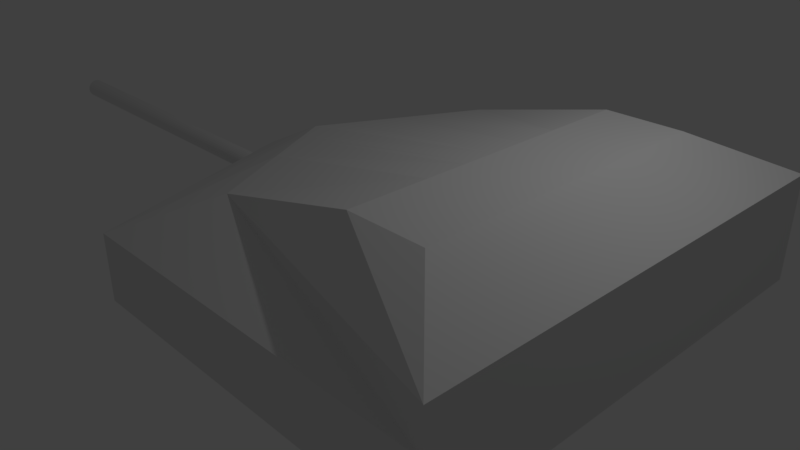# Source: Tank_Turret1.blend  (saved by Blender 2.78.0; exported with 4.5.12 LTS)
import bpy
from mathutils import Matrix  # noqa: F401  (used for matrix-valued properties, if any)

bpy.ops.wm.read_factory_settings(use_empty=True)
scene = bpy.context.scene
scene.name = 'Scene'

# ---- collections
col_collection_1 = bpy.data.collections.new('Collection 1'); scene.collection.children.link(col_collection_1)

# ---- materials (node trees are filled in below, after node groups)
mat_material = bpy.data.materials.new('Material')
mat_material.alpha_threshold = 0.0
mat_material.use_transparent_shadow = False
mat_material.roughness = 0.5
mat_material.line_color = (0.0, 0.0, 0.0, 1.0)

# ---- material node trees

# ---- world
world_world = bpy.data.worlds.new('World'); scene.world = world_world
world_world.color = (0.05088, 0.05088, 0.05088)
world_world.use_sun_shadow = False
world_world.sun_shadow_jitter_overblur = 0.0
world_world.cycles.sampling_method = 'MANUAL'

# ---- cameras
cam_camera = bpy.data.cameras.new('Camera')
cam_camera.clip_end = 100.0
cam_camera.lens = 35.0
cam_camera.sensor_width = 32.0
cam_camera.sensor_height = 18.0
cam_camera.ortho_scale = 7.314
cam_camera.dof.focus_distance = 0.0
cam_camera.dof.aperture_fstop = 128.0

# ---- lights
light_lamp = bpy.data.lights.new('Lamp', 'POINT')
light_lamp.transmission_factor = 0.0
light_lamp.cutoff_distance = 30.0
light_lamp.energy = 100.0
light_lamp.shadow_buffer_clip_start = 1.001
light_lamp.shadow_soft_size = 0.1
light_lamp.shadow_maximum_resolution = 0.006
light_lamp.use_absolute_resolution = True

# ---- meshes
me_cylinder_001 = bpy.data.meshes.new('Cylinder.001')
me_cylinder_001.from_pydata([(4.67, 0.1168, -2.356), (4.67, 0.1168, -2.122), (4.693, 0.1145, -2.356), (4.693, 0.1145, -2.122), (4.715, 0.1079, -2.356), (4.715, 0.1079, -2.122), (4.735, 0.0971, -2.356), (4.735, 0.0971, -2.122), (4.753, 0.08257, -2.356), (4.753, 0.08257, -2.122), (4.767, 0.06488, -2.356), (4.767, 0.06488, -2.122), (4.778, 0.04469, -2.356), (4.778, 0.04469, -2.122), (4.784, 0.02278, -2.356), (4.784, 0.02278, -2.122), (4.787, 2.905e-07, -2.356), (4.787, 2.905e-07, -2.122), (4.784, -0.02278, -2.356), (4.784, -0.02278, -2.122), (4.778, -0.04469, -2.356), (4.778, -0.04469, -2.122), (4.767, -0.06488, -2.356), (4.767, -0.06488, -2.122), (4.753, -0.08257, -2.356), (4.753, -0.08257, -2.122), (4.735, -0.0971, -2.356), (4.735, -0.0971, -2.122), (4.715, -0.1079, -2.356), (4.715, -0.1079, -2.122), (4.693, -0.1145, -2.356), (4.693, -0.1145, -2.122), (4.67, -0.1168, -2.356), (4.67, -0.1168, -2.122), (4.647, -0.1145, -2.356), (4.647, -0.1145, -2.122), (4.625, -0.1079, -2.356), (4.625, -0.1079, -2.122), (4.605, -0.0971, -2.356), (4.605, -0.0971, -2.122), (4.587, -0.08257, -2.356), (4.587, -0.08257, -2.122), (4.573, -0.06488, -2.356), (4.573, -0.06488, -2.122), (4.562, -0.04469, -2.356), (4.562, -0.04469, -2.122), (4.555, -0.02278, -2.356), (4.555, -0.02278, -2.122), (4.553, 3.944e-07, -2.356), (4.553, 3.944e-07, -2.122), (4.555, 0.02278, -2.356), (4.555, 0.02278, -2.122), (4.562, 0.04469, -2.356), (4.562, 0.04469, -2.122), (4.573, 0.06488, -2.356), (4.573, 0.06488, -2.122), (4.587, 0.08257, -2.356), (4.587, 0.08257, -2.122), (4.605, 0.0971, -2.356), (4.605, 0.0971, -2.122), (4.625, 0.1079, -2.356), (4.625, 0.1079, -2.122), (4.647, 0.1145, -2.356), (4.647, 0.1145, -2.122), (4.67, 0.1168, -4.992), (4.693, 0.1145, -4.992), (4.715, 0.1079, -4.992), (4.735, 0.0971, -4.992), (4.753, 0.08257, -4.992), (4.767, 0.06488, -4.992), (4.778, 0.04469, -4.992), (4.784, 0.02278, -4.992), (4.787, 2.905e-07, -4.992), (4.784, -0.02278, -4.992), (4.778, -0.04469, -4.992), (4.767, -0.06488, -4.992), (4.753, -0.08257, -4.992), (4.735, -0.0971, -4.992), (4.715, -0.1079, -4.992), (4.693, -0.1145, -4.992), (4.67, -0.1168, -4.992), (4.647, -0.1145, -4.992), (4.625, -0.1079, -4.992), (4.605, -0.0971, -4.992), (4.587, -0.08257, -4.992), (4.573, -0.06488, -4.992), (4.562, -0.04469, -4.992), (4.555, -0.02278, -4.992), (4.553, 3.944e-07, -4.992), (4.555, 0.02278, -4.992), (4.562, 0.04469, -4.992), (4.573, 0.06488, -4.992), (4.587, 0.08257, -4.992), (4.605, 0.0971, -4.992), (4.625, 0.1079, -4.992), (4.647, 0.1145, -4.992), (4.67, 0.1168, -6.325), (4.693, 0.1145, -6.325), (4.715, 0.1079, -6.325), (4.735, 0.0971, -6.325), (4.753, 0.08257, -6.325), (4.767, 0.06488, -6.325), (4.778, 0.04469, -6.325), (4.784, 0.02278, -6.325), (4.787, 2.905e-07, -6.325), (4.784, -0.02278, -6.325), (4.778, -0.04469, -6.325), (4.767, -0.06488, -6.325), (4.753, -0.08257, -6.325), (4.735, -0.0971, -6.325), (4.715, -0.1079, -6.325), (4.693, -0.1145, -6.325), (4.67, -0.1168, -6.325), (4.647, -0.1145, -6.325), (4.625, -0.1079, -6.325), (4.605, -0.0971, -6.325), (4.587, -0.08257, -6.325), (4.573, -0.06488, -6.325), (4.562, -0.04469, -6.325), (4.555, -0.02278, -6.325), (4.553, 3.944e-07, -6.325), (4.555, 0.02278, -6.325), (4.562, 0.04469, -6.325), (4.573, 0.06488, -6.325), (4.587, 0.08257, -6.325), (4.605, 0.0971, -6.325), (4.625, 0.1079, -6.325), (4.647, 0.1145, -6.325)], [], [(0, 1, 3, 2), (2, 3, 5, 4), (4, 5, 7, 6), (6, 7, 9, 8), (8, 9, 11, 10), (10, 11, 13, 12), (12, 13, 15, 14), (14, 15, 17, 16), (16, 17, 19, 18), (18, 19, 21, 20), (20, 21, 23, 22), (22, 23, 25, 24), (24, 25, 27, 26), (26, 27, 29, 28), (28, 29, 31, 30), (30, 31, 33, 32), (32, 33, 35, 34), (34, 35, 37, 36), (36, 37, 39, 38), (38, 39, 41, 40), (40, 41, 43, 42), (42, 43, 45, 44), (44, 45, 47, 46), (46, 47, 49, 48), (48, 49, 51, 50), (50, 51, 53, 52), (52, 53, 55, 54), (54, 55, 57, 56), (56, 57, 59, 58), (58, 59, 61, 60), (3, 1, 63, 61, 59, 57, 55, 53, 51, 49, 47, 45, 43, 41, 39, 37, 35, 33, 31, 29, 27, 25, 23, 21, 19, 17, 15, 13, 11, 9, 7, 5), (60, 61, 63, 62), (62, 63, 1, 0), (14, 16, 72, 71), (84, 85, 117, 116), (32, 34, 81, 80), (50, 52, 90, 89), (6, 8, 68, 67), (24, 26, 77, 76), (42, 44, 86, 85), (60, 62, 95, 94), (16, 18, 73, 72), (34, 36, 82, 81), (52, 54, 91, 90), (8, 10, 69, 68), (26, 28, 78, 77), (44, 46, 87, 86), (0, 2, 65, 64), (62, 0, 64, 95), (18, 20, 74, 73), (36, 38, 83, 82), (54, 56, 92, 91), (10, 12, 70, 69), (28, 30, 79, 78), (46, 48, 88, 87), (2, 4, 66, 65), (20, 22, 75, 74), (38, 40, 84, 83), (56, 58, 93, 92), (12, 14, 71, 70), (30, 32, 80, 79), (48, 50, 89, 88), (4, 6, 67, 66), (22, 24, 76, 75), (40, 42, 85, 84), (58, 60, 94, 93), (96, 97, 98, 99, 100, 101, 102, 103, 104, 105, 106, 107, 108, 109, 110, 111, 112, 113, 114, 115, 116, 117, 118, 119, 120, 121, 122, 123, 124, 125, 126, 127), (71, 72, 104, 103), (85, 86, 118, 117), (72, 73, 105, 104), (86, 87, 119, 118), (73, 74, 106, 105), (87, 88, 120, 119), (74, 75, 107, 106), (88, 89, 121, 120), (75, 76, 108, 107), (89, 90, 122, 121), (76, 77, 109, 108), (90, 91, 123, 122), (77, 78, 110, 109), (64, 65, 97, 96), (91, 92, 124, 123), (78, 79, 111, 110), (65, 66, 98, 97), (92, 93, 125, 124), (79, 80, 112, 111), (66, 67, 99, 98), (93, 94, 126, 125), (80, 81, 113, 112), (67, 68, 100, 99), (94, 95, 127, 126), (81, 82, 114, 113), (68, 69, 101, 100), (95, 64, 96, 127), (82, 83, 115, 114), (69, 70, 102, 101), (83, 84, 116, 115), (70, 71, 103, 102)])
me_cylinder_001.use_remesh_preserve_volume = False
me_cylinder_001.use_remesh_preserve_attributes = False
me_cylinder_001.use_mirror_vertex_groups = False
me_cylinder_001.update()
me_cylinder = bpy.data.meshes.new('Cylinder')
me_cylinder.from_pydata([(-0.1272, 0.6395, 0.4846), (5.318e-08, 0.5017, 1.0), (-0.2495, 0.6024, 0.4846), (0.09788, 0.4921, 1.0), (-0.3622, 0.5421, 0.4846), (0.192, 0.4635, 1.0), (-0.461, 0.461, 0.4846), (0.2787, 0.4171, 1.0), (-0.5421, 0.3622, 0.4846), (0.3548, 0.3548, 1.0), (-0.6024, 0.2495, 0.4846), (0.4171, 0.2787, 1.0), (-0.6395, 0.1272, 0.4846), (0.4635, 0.192, 1.0), (-0.652, 7.27e-07, 0.4846), (0.4921, 0.09788, 1.0), (-0.6395, -0.1272, 0.4846), (0.5017, 1.812e-07, 1.0), (-0.6024, -0.2495, 0.4846), (0.4921, -0.09788, 1.0), (-0.5421, -0.3622, 0.4846), (0.4635, -0.192, 1.0), (-0.461, -0.461, 0.4846), (0.4171, -0.2787, 1.0), (-0.3622, -0.5421, 0.4846), (0.3548, -0.3548, 1.0), (-0.2495, -0.6024, 0.4846), (0.2787, -0.4171, 1.0), (-0.1272, -0.6395, 0.4846), (0.192, -0.4635, 1.0), (-1.724e-07, -0.652, 0.4846), (0.09788, -0.4921, 1.0), (0.1272, -0.6395, 0.4846), (-1.103e-07, -0.5017, 1.0), (0.2495, -0.6024, 0.4846), (-0.09788, -0.4921, 1.0), (0.3622, -0.5421, 0.4846), (-0.192, -0.4635, 1.0), (0.461, -0.461, 0.4846), (-0.2787, -0.4171, 1.0), (0.5421, -0.3622, 0.4846), (-0.3548, -0.3548, 1.0), (0.6024, -0.2495, 0.4846), (-0.4171, -0.2787, 1.0), (0.6395, -0.1272, 0.4846), (-0.4635, -0.192, 1.0), (0.652, 1.467e-07, 0.4846), (-0.4921, -0.09788, 1.0), (0.6395, 0.1272, 0.4846), (-0.5017, 6.278e-07, 1.0), (0.6024, 0.2495, 0.4846), (-0.4921, 0.09788, 1.0), (0.5421, 0.3622, 0.4846), (-0.4635, 0.192, 1.0), (0.461, 0.461, 0.4846), (-0.4171, 0.2787, 1.0), (0.3622, 0.5421, 0.4846), (-0.3548, 0.3548, 1.0), (0.2495, 0.6024, 0.4846), (-0.2787, 0.4171, 1.0), (0.1272, 0.6395, 0.4846), (-0.192, 0.4635, 1.0), (4.004e-08, 0.652, 0.4846), (-0.09787, 0.4921, 1.0), (3.89e-08, 0.6663, 0.0), (0.13, 0.6535, 0.0), (0.255, 0.6156, 0.0), (0.3702, 0.554, 0.0), (0.4711, 0.4711, 0.0), (0.554, 0.3702, 0.0), (0.6156, 0.255, 0.0), (0.6535, 0.13, 0.0), (0.6663, 1.458e-07, 0.0), (0.6535, -0.13, 0.0), (0.6156, -0.255, 0.0), (0.554, -0.3702, 0.0), (0.4711, -0.4711, 0.0), (0.3702, -0.554, 0.0), (0.255, -0.6156, 0.0), (0.13, -0.6535, 0.0), (-1.782e-07, -0.6663, 0.0), (-0.13, -0.6535, 0.0), (-0.255, -0.6156, 0.0), (-0.3702, -0.554, 0.0), (-0.4711, -0.4711, 0.0), (-0.554, -0.3702, 0.0), (-0.6156, -0.255, 0.0), (-0.6535, -0.13, 0.0), (-0.6663, 7.388e-07, 0.0), (-0.6535, 0.13, 0.0), (-0.6156, 0.255, 0.0), (-0.554, 0.3702, 0.0), (-0.4711, 0.4711, 0.0), (-0.3702, 0.554, 0.0), (-0.255, 0.6156, 0.0), (-0.13, 0.6535, 0.0)], [], [(62, 1, 3, 60), (60, 3, 5, 58), (58, 5, 7, 56), (56, 7, 9, 54), (54, 9, 11, 52), (52, 11, 13, 50), (50, 13, 15, 48), (48, 15, 17, 46), (46, 17, 19, 44), (44, 19, 21, 42), (42, 21, 23, 40), (40, 23, 25, 38), (38, 25, 27, 36), (36, 27, 29, 34), (34, 29, 31, 32), (32, 31, 33, 30), (30, 33, 35, 28), (28, 35, 37, 26), (26, 37, 39, 24), (24, 39, 41, 22), (22, 41, 43, 20), (20, 43, 45, 18), (18, 45, 47, 16), (16, 47, 49, 14), (14, 49, 51, 12), (12, 51, 53, 10), (10, 53, 55, 8), (8, 55, 57, 6), (6, 57, 59, 4), (4, 59, 61, 2), (3, 1, 63, 61, 59, 57, 55, 53, 51, 49, 47, 45, 43, 41, 39, 37, 35, 33, 31, 29, 27, 25, 23, 21, 19, 17, 15, 13, 11, 9, 7, 5), (2, 61, 63, 0), (0, 63, 1, 62), (64, 62, 60, 65), (65, 60, 58, 66), (95, 0, 62, 64), (94, 2, 0, 95), (93, 4, 2, 94), (92, 6, 4, 93), (91, 8, 6, 92), (90, 10, 8, 91), (89, 12, 10, 90), (88, 14, 12, 89), (87, 16, 14, 88), (86, 18, 16, 87), (85, 20, 18, 86), (84, 22, 20, 85), (83, 24, 22, 84), (82, 26, 24, 83), (81, 28, 26, 82), (80, 30, 28, 81), (79, 32, 30, 80), (78, 34, 32, 79), (77, 36, 34, 78), (76, 38, 36, 77), (75, 40, 38, 76), (74, 42, 40, 75), (73, 44, 42, 74), (72, 46, 44, 73), (71, 48, 46, 72), (70, 50, 48, 71), (69, 52, 50, 70), (68, 54, 52, 69), (67, 56, 54, 68), (66, 58, 56, 67)])
me_cylinder.use_remesh_preserve_volume = False
me_cylinder.use_remesh_preserve_attributes = False
me_cylinder.use_mirror_vertex_groups = False
me_cylinder.update()
me_cube = bpy.data.meshes.new('Cube')
me_cube.from_pydata([(1.0, -3.0, -1.0), (-4.0, -3.0, -1.0), (-6.557e-07, -2.0, 0.0), (-1.0, -2.0, 0.0), (1.0, -5.96e-08, -1.0), (-5.0, 2.98e-07, -1.0), (-1.192e-07, -5.364e-07, 0.0), (-1.0, 1.788e-07, 0.0), (1.0, -3.0, -0.5), (-3.0, -2.0, -0.5), (-4.0, 2.384e-07, -0.5), (1.0, -2.98e-07, -0.5), (1.0, -5.96e-08, -1.861), (1.0, -3.0, -1.861), (-4.0, -3.0, -1.861), (-5.053, 2.98e-07, -1.861), (1.0, -1.459, -1.0), (-3.8e-07, -0.9723, 0.0), (-4.514, -1.459, -1.0), (-1.0, -0.9723, 0.0), (-3.514, -0.9723, -0.5), (1.0, -1.459, -0.5), (1.0, -1.459, -1.861), (-4.514, -1.459, -1.861), (-4.783, -0.6524, -1.0), (-1.0, -0.4349, 0.0), (-3.783, -0.4349, -0.5), (-4.783, -0.6524, -1.861), (1.0, -0.6524, -1.0), (-2.359e-07, -0.4349, 0.0), (1.0, -0.6524, -0.5), (1.0, -0.6524, -1.861), (-4.0, -3.0, -1.164), (1.0, -3.0, -1.164), (-5.109, 2.98e-07, -1.164), (1.0, -5.96e-08, -1.164), (1.0, -1.459, -1.164), (-4.514, -1.459, -1.164), (1.0, -0.6524, -1.164), (-4.783, -0.6524, -1.164), (-5.109, 2.98e-07, -1.164), (-4.0, -3.0, -1.735), (-4.244, 2.98e-07, -1.735), (1.0, -1.459, -1.735), (-4.514, -1.459, -1.735), (1.0, -0.6524, -1.735), (-4.783, -0.6524, -1.735), (1.0, -3.0, -1.735), (1.0, -5.96e-08, -1.735), (1.0, -3.0, -1.274), (1.0, -5.96e-08, -1.274), (-4.0, -3.0, -1.274), (-4.267, 2.98e-07, -1.274), (1.0, -1.459, -1.274), (-4.514, -1.459, -1.274), (1.0, -0.6524, -1.274), (-4.783, -0.6524, -1.274), (-4.835, -0.4959, -1.0), (-1.0, -0.3306, 0.0), (-3.835, -0.3306, -0.5), (-4.847, -0.4959, -1.861), (1.0, -0.4959, -1.0), (-2.079e-07, -0.3306, 0.0), (1.0, -0.4959, -0.5), (1.0, -0.4959, -1.861), (1.0, -0.4959, -1.164), (-4.861, -0.4959, -1.164), (1.0, -0.4959, -1.735), (-4.365, -0.4959, -1.735), (-4.332, -0.4959, -1.274), (1.0, -0.4959, -1.274), (-4.0, -3.0, -1.825), (-5.007, 2.98e-07, -1.803), (1.0, -1.459, -1.825), (-4.514, -1.459, -1.825), (1.0, -0.6524, -1.825), (-4.783, -0.6524, -1.825), (1.0, -3.0, -1.825), (1.0, -5.96e-08, -1.825), (1.0, -0.4959, -1.825), (-4.709, -0.4959, -1.825)], [(34, 40)], [(77, 71, 14, 13), (17, 19, 3, 2), (21, 17, 2, 8), (8, 2, 3, 9), (59, 58, 7, 10), (57, 59, 10, 5), (0, 8, 9, 1), (16, 21, 8, 0), (22, 13, 14, 23), (80, 72, 15, 60), (73, 77, 13, 22), (72, 78, 12, 15), (75, 73, 22, 31), (71, 74, 23, 14), (31, 22, 23, 27), (28, 30, 21, 16), (1, 9, 20, 18), (9, 3, 19, 20), (30, 29, 17, 21), (29, 25, 19, 17), (62, 58, 25, 29), (63, 62, 29, 30), (61, 63, 30, 28), (64, 31, 27, 60), (79, 75, 31, 64), (74, 76, 27, 23), (18, 20, 26, 24), (20, 19, 25, 26), (18, 24, 39, 37), (61, 28, 38, 65), (1, 18, 37, 32), (28, 16, 36, 38), (5, 4, 35, 34), (16, 0, 33, 36), (57, 5, 34, 66), (0, 1, 32, 33), (54, 56, 46, 44), (70, 55, 45, 67), (51, 54, 44, 41), (55, 53, 43, 45), (52, 50, 48, 42), (53, 49, 47, 43), (69, 52, 42, 68), (49, 51, 41, 47), (33, 32, 51, 49), (66, 34, 52, 69), (36, 33, 49, 53), (34, 35, 50, 52), (38, 36, 53, 55), (32, 37, 54, 51), (65, 38, 55, 70), (37, 39, 56, 54), (35, 65, 70, 50), (39, 66, 69, 56), (56, 69, 68, 46), (50, 70, 67, 48), (24, 57, 66, 39), (4, 61, 65, 35), (78, 79, 64, 12), (12, 64, 60, 15), (4, 11, 63, 61), (11, 6, 62, 63), (6, 7, 58, 62), (76, 80, 60, 27), (24, 26, 59, 57), (26, 25, 58, 59), (46, 68, 80, 76), (48, 67, 79, 78), (44, 46, 76, 74), (67, 45, 75, 79), (41, 44, 74, 71), (45, 43, 73, 75), (42, 48, 78, 72), (43, 47, 77, 73), (68, 42, 72, 80), (47, 41, 71, 77)])
me_cube.materials.append(mat_material)
me_cube.use_remesh_preserve_volume = False
me_cube.use_remesh_preserve_attributes = False
me_cube.use_mirror_vertex_groups = False
me_cube.update()

# ---- objects
ob_cylinder_001 = bpy.data.objects.new('Cylinder.001', me_cylinder_001)
ob_cylinder = bpy.data.objects.new('Cylinder', me_cylinder)
ob_cube = bpy.data.objects.new('Cube', me_cube)
ob_lamp = bpy.data.objects.new('Lamp', light_lamp)
ob_camera = bpy.data.objects.new('Camera', cam_camera)

# ---- transforms, parenting, visibility, modifiers, constraints
ob_cylinder_001.location = (0.198, 0.0, 6.135)
ob_cylinder_001.rotation_euler = (-0.0, 1.571, 0.0)
ob_cylinder_001.scale = (1.207, 1.207, 1.207)
ob_cylinder_001.lineart.crease_threshold = 0.0
ob_cylinder.location = (-1.952, 0.0, 0.4982)
ob_cylinder.rotation_euler = (1.571, -0.0, 0.0)
ob_cylinder.scale = (0.4222, 0.4222, 0.4222)
ob_cylinder.lineart.crease_threshold = 0.0
_m = ob_cylinder.modifiers.new('Mirror', 'MIRROR')
_m.use_axis = (False, False, True)
_m.use_clip = True
ob_cube.location = (3.0, 0.0, 1.972)
ob_cube.lock_rotations_4d = False
ob_cube.empty_display_type = 'ARROWS'
ob_cube.lineart.crease_threshold = 0.0
_m = ob_cube.modifiers.new('Mirror', 'MIRROR')
_m.use_axis = (False, True, False)
ob_lamp.location = (4.076, 1.005, 5.904)
ob_lamp.rotation_euler = (0.6503, 0.05522, 1.866)
ob_lamp.lock_rotations_4d = False
ob_lamp.empty_display_type = 'ARROWS'
ob_lamp.color = (0.0, 0.0, 0.0, 0.0)
ob_lamp.lineart.crease_threshold = 0.0
ob_camera.location = (7.481, -6.508, 5.344)
ob_camera.rotation_euler = (1.109, 0.0, 0.8149)
ob_camera.lock_rotations_4d = False
ob_camera.empty_display_type = 'ARROWS'
ob_camera.color = (0.0, 0.0, 0.0, 0.0)
ob_camera.display_type = 'WIRE'
ob_camera.lineart.crease_threshold = 0.0

# ---- collection membership
col_collection_1.objects.link(ob_cylinder_001)
col_collection_1.objects.link(ob_cylinder)
col_collection_1.objects.link(ob_cube)
col_collection_1.objects.link(ob_lamp)
col_collection_1.objects.link(ob_camera)

# ---- scene / render settings (as saved in the file)
scene.camera = ob_camera
scene.frame_start = 1; scene.frame_end = 250; scene.frame_set(1)
scene.render.engine = 'BLENDER_EEVEE_NEXT'
scene.render.resolution_percentage = 50
scene.render.dither_intensity = 0.0
scene.cycles.use_denoising = False
scene.cycles.samples = 128
scene.cycles.sampling_pattern = 'TABULATED_SOBOL'
scene.cycles.light_sampling_threshold = 0.0
scene.cycles.use_adaptive_sampling = False
scene.cycles.use_light_tree = False
scene.cycles.blur_glossy = 0.0
scene.cycles.sample_clamp_indirect = 0.0
scene.view_settings.view_transform = 'Standard'
bpy.context.view_layer.update()
